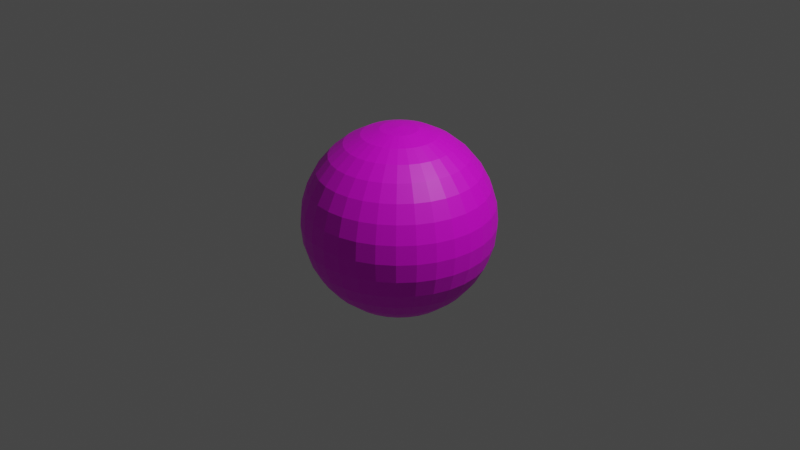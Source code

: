 # Source: Globe.blend  (saved by Blender 3.6.11; exported with 4.5.12 LTS)
import bpy
from mathutils import Matrix  # noqa: F401  (used for matrix-valued properties, if any)

bpy.ops.wm.read_factory_settings(use_empty=True)
scene = bpy.context.scene
scene.name = 'Scene'

# ---- collections
col_collection = bpy.data.collections.new('Collection'); scene.collection.children.link(col_collection)

# ---- images (referenced by path relative to the original .blend; pixels are not part of the script)
import os
ASSET_DIR = os.environ.get("B2B_ASSET_DIR", "")  # directory of the original .blend (textures are referenced by path, not embedded)
HERE = os.path.dirname(os.path.abspath(__file__))  # packed textures are extracted next to this script under _unpacked/

def load_image(name, relpath, width, height, colorspace="sRGB"):
    """Load a texture the original file referenced (path relative to the .blend, or extracted next to this script)."""
    p = next((c for c in (os.path.join(HERE, relpath), os.path.join(ASSET_DIR, relpath)) if relpath and os.path.exists(c)), "")
    if p:
        img = bpy.data.images.load(p, check_existing=True)
        img.name = name
    else:  # same state as the original file: an image datablock whose file is absent (Cycles renders it pink)
        img = bpy.data.images.new(name, width, height)
        img.source = "FILE"
        img.filepath = "//" + (relpath or name)
    img.colorspace_settings.name = colorspace
    return img
img_sphere_base_color = load_image('Sphere Base Color', '', 1024, 1024, 'sRGB')
img_globeuv_png = load_image('globeuv.png', 'globeuv.png', 1024, 1024, 'sRGB')

# ---- materials (node trees are filled in below, after node groups)
mat_material_001 = bpy.data.materials.new('Material.001')
mat_material_001.use_transparent_shadow = False

# ---- material node trees
mat_material_001.use_nodes = True; mat_material_001.node_tree.nodes.clear()
_N = mat_material_001.node_tree.nodes; _L = mat_material_001.node_tree.links
n0 = _N.new('ShaderNodeBsdfPrincipled'); n0.name = 'Principled BSDF'; n0.location = (10, 300)
n0.distribution = 'GGX'
n0.subsurface_method = 'RANDOM_WALK_SKIN'
n0.inputs[3].default_value = 1.45
n0.inputs[27].default_value = (0.0, 0.0, 0.0, 1.0)
n0.inputs[28].default_value = 1.0
n1 = _N.new('ShaderNodeOutputMaterial'); n1.name = 'Material Output'; n1.location = (300, 300)
n2 = _N.new('ShaderNodeTexImage'); n2.name = 'Image Texture'; n2.location = (-280, 280)
n2.image = img_sphere_base_color
n3 = _N.new('ShaderNodeTexImage'); n3.name = 'Image Texture.001'; n3.location = (-280, 220)
n3.image = img_globeuv_png
_L.new(n0.outputs[0], n1.inputs[0])
_L.new(n2.outputs[0], n0.inputs[0])
n1.is_active_output = True

# ---- world
world_world = bpy.data.worlds.new('World'); scene.world = world_world
world_world.use_nodes = True; world_world.node_tree.nodes.clear()
_N = world_world.node_tree.nodes; _L = world_world.node_tree.links
n0 = _N.new('ShaderNodeOutputWorld'); n0.name = 'World Output'; n0.location = (300, 300)
n1 = _N.new('ShaderNodeBackground'); n1.name = 'Background'; n1.location = (10, 300)
n1.inputs[0].default_value = (0.05088, 0.05088, 0.05088, 1.0)
_L.new(n1.outputs[0], n0.inputs[0])
n0.is_active_output = True
world_world.color = (0.05088, 0.05088, 0.05088)
world_world.use_sun_shadow = False
world_world.sun_shadow_jitter_overblur = 0.0

# ---- cameras
cam_camera = bpy.data.cameras.new('Camera')
cam_camera.clip_end = 100.0
cam_camera.ortho_scale = 7.314

# ---- lights
light_light = bpy.data.lights.new('Light', 'POINT')
light_light.transmission_factor = 0.0
light_light.energy = 1000.0
light_light.shadow_soft_size = 0.1
light_light.shadow_maximum_resolution = 0.006
light_light.use_absolute_resolution = True

# ---- meshes
me_sphere = bpy.data.meshes.new('Sphere')
me_sphere.from_pydata([(0.0, 0.5556, 0.8315), (0.0, 0.8315, 0.5556), (0.0, 0.9808, 0.1951), (0.0, 1.0, 0.0), (0.0, 0.9808, -0.1951), (0.0, 0.8315, -0.5556), (0.03806, 0.1913, 0.9808), (0.07466, 0.3753, 0.9239), (0.1084, 0.5449, 0.8315), (0.1379, 0.6935, 0.7071), (0.1622, 0.8155, 0.5556), (0.1802, 0.9061, 0.3827), (0.1913, 0.9619, 0.1951), (0.1951, 0.9808, 0.0), (0.1913, 0.9619, -0.1951), (0.1802, 0.9061, -0.3827), (0.1622, 0.8155, -0.5556), (0.1379, 0.6935, -0.7071), (0.1084, 0.5449, -0.8315), (0.07466, 0.3753, -0.9239), (0.03806, 0.1913, -0.9808), (0.07466, 0.1802, 0.9808), (0.1464, 0.3536, 0.9239), (0.2126, 0.5133, 0.8315), (0.2706, 0.6533, 0.7071), (0.3182, 0.7682, 0.5556), (0.3536, 0.8536, 0.3827), (0.3753, 0.9061, 0.1951), (0.3827, 0.9239, 0.0), (0.3753, 0.9061, -0.1951), (0.3536, 0.8536, -0.3827), (0.3182, 0.7682, -0.5556), (0.2706, 0.6533, -0.7071), (0.2126, 0.5133, -0.8315), (0.1464, 0.3536, -0.9239), (0.07466, 0.1802, -0.9808), (0.1084, 0.1622, 0.9808), (0.2126, 0.3182, 0.9239), (0.3087, 0.4619, 0.8315), (0.3928, 0.5879, 0.7071), (0.4619, 0.6913, 0.5556), (0.5133, 0.7682, 0.3827), (0.5449, 0.8155, 0.1951), (0.5556, 0.8315, 0.0), (0.5449, 0.8155, -0.1951), (0.5133, 0.7682, -0.3827), (0.4619, 0.6913, -0.5556), (0.3928, 0.5879, -0.7071), (0.3087, 0.4619, -0.8315), (0.2126, 0.3182, -0.9239), (0.1084, 0.1622, -0.9808), (0.1379, 0.1379, 0.9808), (0.2706, 0.2706, 0.9239), (0.3928, 0.3928, 0.8315), (0.5, 0.5, 0.7071), (0.5879, 0.5879, 0.5556), (0.6533, 0.6533, 0.3827), (0.6935, 0.6935, 0.1951), (0.7071, 0.7071, 0.0), (0.6935, 0.6935, -0.1951), (0.6533, 0.6533, -0.3827), (0.5879, 0.5879, -0.5556), (0.5, 0.5, -0.7071), (0.3928, 0.3928, -0.8315), (0.2706, 0.2706, -0.9239), (0.1379, 0.1379, -0.9808), (0.1622, 0.1084, 0.9808), (0.3182, 0.2126, 0.9239), (0.4619, 0.3087, 0.8315), (0.5879, 0.3928, 0.7071), (0.6913, 0.4619, 0.5556), (0.7682, 0.5133, 0.3827), (0.8155, 0.5449, 0.1951), (0.8315, 0.5556, 0.0), (0.8155, 0.5449, -0.1951), (0.7682, 0.5133, -0.3827), (0.6913, 0.4619, -0.5556), (0.5879, 0.3928, -0.7071), (0.4619, 0.3087, -0.8315), (0.3182, 0.2126, -0.9239), (0.1622, 0.1084, -0.9808), (0.0, 0.0, 1.0), (0.1802, 0.07466, 0.9808), (0.3536, 0.1464, 0.9239), (0.5133, 0.2126, 0.8315), (0.6533, 0.2706, 0.7071), (0.7682, 0.3182, 0.5556), (0.8536, 0.3536, 0.3827), (0.9061, 0.3753, 0.1951), (0.9239, 0.3827, 0.0), (0.9061, 0.3753, -0.1951), (0.8536, 0.3536, -0.3827), (0.7682, 0.3182, -0.5556), (0.6533, 0.2706, -0.7071), (0.5133, 0.2126, -0.8315), (0.3536, 0.1464, -0.9239), (0.1802, 0.07466, -0.9808), (0.1913, 0.03806, 0.9808), (0.3753, 0.07466, 0.9239), (0.5449, 0.1084, 0.8315), (0.6935, 0.1379, 0.7071), (0.8155, 0.1622, 0.5556), (0.9061, 0.1802, 0.3827), (0.9619, 0.1913, 0.1951), (0.9808, 0.1951, 0.0), (0.9619, 0.1913, -0.1951), (0.9061, 0.1802, -0.3827), (0.8155, 0.1622, -0.5556), (0.6935, 0.1379, -0.7071), (0.5449, 0.1084, -0.8315), (0.3753, 0.07466, -0.9239), (0.1913, 0.03806, -0.9808), (0.1951, -1.118e-08, 0.9808), (0.3827, -2.235e-08, 0.9239), (0.5556, -5.215e-08, 0.8315), (0.7071, 1.49e-08, 0.7071), (0.8315, -8.941e-08, 0.5556), (0.9239, 4.47e-08, 0.3827), (0.9808, -8.941e-08, 0.1951), (1.0, -1.639e-07, 0.0), (0.9808, -8.941e-08, -0.1951), (0.9239, 4.47e-08, -0.3827), (0.8315, -8.941e-08, -0.5556), (0.7071, 1.49e-08, -0.7071), (0.5556, -5.215e-08, -0.8315), (0.3827, -2.235e-08, -0.9239), (0.1951, -1.118e-08, -0.9808), (0.1913, -0.03806, 0.9808), (0.3753, -0.07466, 0.9239), (0.5449, -0.1084, 0.8315), (0.6935, -0.1379, 0.7071), (0.8155, -0.1622, 0.5556), (0.9061, -0.1802, 0.3827), (0.9619, -0.1913, 0.1951), (0.9808, -0.1951, 0.0), (0.9619, -0.1913, -0.1951), (0.9061, -0.1802, -0.3827), (0.8155, -0.1622, -0.5556), (0.6935, -0.1379, -0.7071), (0.5449, -0.1084, -0.8315), (0.3753, -0.07466, -0.9239), (0.1913, -0.03806, -0.9808), (0.1802, -0.07466, 0.9808), (0.3536, -0.1464, 0.9239), (0.5133, -0.2126, 0.8315), (0.6533, -0.2706, 0.7071), (0.7682, -0.3182, 0.5556), (0.8536, -0.3536, 0.3827), (0.9061, -0.3753, 0.1951), (0.9239, -0.3827, 0.0), (0.9061, -0.3753, -0.1951), (0.8536, -0.3536, -0.3827), (0.7682, -0.3182, -0.5556), (0.6533, -0.2706, -0.7071), (0.5133, -0.2126, -0.8315), (0.3536, -0.1464, -0.9239), (0.1802, -0.07466, -0.9808), (0.1622, -0.1084, 0.9808), (0.3182, -0.2126, 0.9239), (0.4619, -0.3087, 0.8315), (0.5879, -0.3928, 0.7071), (0.6913, -0.4619, 0.5556), (0.7682, -0.5133, 0.3827), (0.8155, -0.5449, 0.1951), (0.8315, -0.5556, 0.0), (0.8155, -0.5449, -0.1951), (0.7682, -0.5133, -0.3827), (0.6913, -0.4619, -0.5556), (0.5879, -0.3928, -0.7071), (0.4619, -0.3087, -0.8315), (0.3182, -0.2126, -0.9239), (0.1622, -0.1084, -0.9808), (0.1379, -0.1379, 0.9808), (0.2706, -0.2706, 0.9239), (0.3928, -0.3928, 0.8315), (0.5, -0.5, 0.7071), (0.5879, -0.5879, 0.5556), (0.6533, -0.6533, 0.3827), (0.6935, -0.6935, 0.1951), (0.7071, -0.7071, 0.0), (0.6935, -0.6935, -0.1951), (0.6533, -0.6533, -0.3827), (0.5879, -0.5879, -0.5556), (0.5, -0.5, -0.7071), (0.3928, -0.3928, -0.8315), (0.2706, -0.2706, -0.9239), (0.1379, -0.1379, -0.9808), (0.1084, -0.1622, 0.9808), (0.2126, -0.3182, 0.9239), (0.3087, -0.4619, 0.8315), (0.3928, -0.5879, 0.7071), (0.4619, -0.6913, 0.5556), (0.5133, -0.7682, 0.3827), (0.5449, -0.8155, 0.1951), (0.5556, -0.8315, 0.0), (0.5449, -0.8155, -0.1951), (0.5133, -0.7682, -0.3827), (0.4619, -0.6913, -0.5556), (0.3928, -0.5879, -0.7071), (0.3087, -0.4619, -0.8315), (0.2126, -0.3182, -0.9239), (0.1084, -0.1622, -0.9808), (0.07466, -0.1802, 0.9808), (0.1464, -0.3536, 0.9239), (0.2126, -0.5133, 0.8315), (0.2706, -0.6533, 0.7071), (0.3182, -0.7682, 0.5556), (0.3536, -0.8536, 0.3827), (0.3753, -0.9061, 0.1951), (0.3827, -0.9239, 0.0), (0.3753, -0.9061, -0.1951), (0.3536, -0.8536, -0.3827), (0.3182, -0.7682, -0.5556), (0.2706, -0.6533, -0.7071), (0.2126, -0.5133, -0.8315), (0.1464, -0.3536, -0.9239), (0.07466, -0.1802, -0.9808), (0.03806, -0.1913, 0.9808), (0.07466, -0.3753, 0.9239), (0.1084, -0.5449, 0.8315), (0.1379, -0.6935, 0.7071), (0.1622, -0.8155, 0.5556), (0.1802, -0.9061, 0.3827), (0.1913, -0.9619, 0.1951), (0.1951, -0.9808, 0.0), (0.1913, -0.9619, -0.1951), (0.1802, -0.9061, -0.3827), (0.1622, -0.8155, -0.5556), (0.1379, -0.6935, -0.7071), (0.1084, -0.5449, -0.8315), (0.07466, -0.3753, -0.9239), (0.03806, -0.1913, -0.9808), (-7.451e-09, -0.1951, 0.9808), (-5.215e-08, -0.3827, 0.9239), (-9.686e-08, -0.5556, 0.8315), (-1.49e-08, -0.7071, 0.7071), (-1.043e-07, -0.8315, 0.5556), (2.98e-08, -0.9239, 0.3827), (-1.341e-07, -0.9808, 0.1951), (-3.278e-07, -1.0, 0.0), (-1.341e-07, -0.9808, -0.1951), (2.98e-08, -0.9239, -0.3827), (-1.043e-07, -0.8315, -0.5556), (-1.49e-08, -0.7071, -0.7071), (-9.686e-08, -0.5556, -0.8315), (-5.215e-08, -0.3827, -0.9239), (-7.451e-09, -0.1951, -0.9808), (-0.03806, -0.1913, 0.9808), (-0.07466, -0.3753, 0.9239), (-0.1084, -0.5449, 0.8315), (-0.1379, -0.6935, 0.7071), (-0.1622, -0.8155, 0.5556), (-0.1802, -0.9061, 0.3827), (-0.1913, -0.9619, 0.1951), (-0.1951, -0.9808, 0.0), (-0.1913, -0.9619, -0.1951), (-0.1802, -0.9061, -0.3827), (-0.1622, -0.8155, -0.5556), (-0.1379, -0.6935, -0.7071), (-0.1084, -0.5449, -0.8315), (-0.07466, -0.3753, -0.9239), (-0.03806, -0.1913, -0.9808), (-0.07466, -0.1802, 0.9808), (-0.1464, -0.3536, 0.9239), (-0.2126, -0.5133, 0.8315), (-0.2706, -0.6533, 0.7071), (-0.3182, -0.7682, 0.5556), (-0.3536, -0.8536, 0.3827), (-0.3753, -0.9061, 0.1951), (-0.3827, -0.9239, 0.0), (-0.3753, -0.9061, -0.1951), (-0.3536, -0.8536, -0.3827), (-0.3182, -0.7682, -0.5556), (-0.2706, -0.6533, -0.7071), (-0.2126, -0.5133, -0.8315), (-0.1464, -0.3536, -0.9239), (-0.07466, -0.1802, -0.9808), (-0.1084, -0.1622, 0.9808), (-0.2126, -0.3182, 0.9239), (-0.3087, -0.4619, 0.8315), (-0.3928, -0.5879, 0.7071), (-0.4619, -0.6913, 0.5556), (-0.5133, -0.7682, 0.3827), (-0.5449, -0.8155, 0.1951), (-0.5556, -0.8315, 0.0), (-0.5449, -0.8155, -0.1951), (-0.5133, -0.7682, -0.3827), (-0.4619, -0.6913, -0.5556), (-0.3928, -0.5879, -0.7071), (-0.3087, -0.4619, -0.8315), (-0.2126, -0.3182, -0.9239), (-0.1084, -0.1622, -0.9808), (-0.1379, -0.1379, 0.9808), (-0.2706, -0.2706, 0.9239), (-0.3928, -0.3928, 0.8315), (-0.5, -0.5, 0.7071), (-0.5879, -0.5879, 0.5556), (-0.6533, -0.6533, 0.3827), (-0.6935, -0.6935, 0.1951), (-0.7071, -0.7071, 0.0), (-0.6935, -0.6935, -0.1951), (-0.6533, -0.6533, -0.3827), (-0.5879, -0.5879, -0.5556), (-0.5, -0.5, -0.7071), (-0.3928, -0.3928, -0.8315), (-0.2706, -0.2706, -0.9239), (-0.1379, -0.1379, -0.9808), (0.0, 0.0, -1.0), (-0.1622, -0.1084, 0.9808), (-0.3182, -0.2126, 0.9239), (-0.4619, -0.3087, 0.8315), (-0.5879, -0.3928, 0.7071), (-0.6913, -0.4619, 0.5556), (-0.7682, -0.5133, 0.3827), (-0.8155, -0.5449, 0.1951), (-0.8315, -0.5556, 0.0), (-0.8155, -0.5449, -0.1951), (-0.7682, -0.5133, -0.3827), (-0.6913, -0.4619, -0.5556), (-0.5879, -0.3928, -0.7071), (-0.4619, -0.3087, -0.8315), (-0.3182, -0.2126, -0.9239), (-0.1622, -0.1084, -0.9808), (-0.1802, -0.07466, 0.9808), (-0.3536, -0.1464, 0.9239), (-0.5133, -0.2126, 0.8315), (-0.6533, -0.2706, 0.7071), (-0.7682, -0.3182, 0.5556), (-0.8536, -0.3536, 0.3827), (-0.9061, -0.3753, 0.1951), (-0.9239, -0.3827, 0.0), (-0.9061, -0.3753, -0.1951), (-0.8536, -0.3536, -0.3827), (-0.7682, -0.3182, -0.5556), (-0.6533, -0.2706, -0.7071), (-0.5133, -0.2126, -0.8315), (-0.3536, -0.1464, -0.9239), (-0.1802, -0.07466, -0.9808), (-0.1913, -0.03806, 0.9808), (-0.3753, -0.07466, 0.9239), (-0.5449, -0.1084, 0.8315), (-0.6935, -0.1379, 0.7071), (-0.8155, -0.1622, 0.5556), (-0.9061, -0.1802, 0.3827), (-0.9619, -0.1913, 0.1951), (-0.9808, -0.1951, 0.0), (-0.9619, -0.1913, -0.1951), (-0.9061, -0.1802, -0.3827), (-0.8155, -0.1622, -0.5556), (-0.6935, -0.1379, -0.7071), (-0.5449, -0.1084, -0.8315), (-0.3753, -0.07466, -0.9239), (-0.1913, -0.03806, -0.9808), (-0.1951, 1.863e-08, 0.9808), (-0.3827, 5.215e-08, 0.9239), (-0.5556, 1.49e-07, 0.8315), (-0.7071, 2.98e-08, 0.7071), (-0.8315, 1.639e-07, 0.5556), (-0.9239, 1.49e-08, 0.3827), (-0.9808, 2.682e-07, 0.1951), (-1.0, 4.47e-07, 0.0), (-0.9808, 2.682e-07, -0.1951), (-0.9239, 1.49e-08, -0.3827), (-0.8315, 1.639e-07, -0.5556), (-0.7071, 2.98e-08, -0.7071), (-0.5556, 1.49e-07, -0.8315), (-0.3827, 5.215e-08, -0.9239), (-0.1951, 1.863e-08, -0.9808), (-0.1913, 0.03806, 0.9808), (-0.3753, 0.07466, 0.9239), (-0.5449, 0.1084, 0.8315), (-0.6935, 0.1379, 0.7071), (-0.8155, 0.1622, 0.5556), (-0.9061, 0.1802, 0.3827), (-0.9619, 0.1913, 0.1951), (-0.9808, 0.1951, 0.0), (-0.9619, 0.1913, -0.1951), (-0.9061, 0.1802, -0.3827), (-0.8155, 0.1622, -0.5556), (-0.6935, 0.1379, -0.7071), (-0.5449, 0.1084, -0.8315), (-0.3753, 0.07466, -0.9239), (-0.1913, 0.03806, -0.9808), (-0.1802, 0.07466, 0.9808), (-0.3536, 0.1464, 0.9239), (-0.5133, 0.2126, 0.8315), (-0.6533, 0.2706, 0.7071), (-0.7682, 0.3182, 0.5556), (-0.8536, 0.3536, 0.3827), (-0.9061, 0.3753, 0.1951), (-0.9239, 0.3827, 0.0), (-0.9061, 0.3753, -0.1951), (-0.8536, 0.3536, -0.3827), (-0.7682, 0.3182, -0.5556), (-0.6533, 0.2706, -0.7071), (-0.5133, 0.2126, -0.8315), (-0.3536, 0.1464, -0.9239), (-0.1802, 0.07466, -0.9808), (-0.1622, 0.1084, 0.9808), (-0.3182, 0.2126, 0.9239), (-0.4619, 0.3087, 0.8315), (-0.5879, 0.3928, 0.7071), (-0.6913, 0.4619, 0.5556), (-0.7682, 0.5133, 0.3827), (-0.8155, 0.5449, 0.1951), (-0.8315, 0.5556, 0.0), (-0.8155, 0.5449, -0.1951), (-0.7682, 0.5133, -0.3827), (-0.6913, 0.4619, -0.5556), (-0.5879, 0.3928, -0.7071), (-0.4619, 0.3087, -0.8315), (-0.3182, 0.2126, -0.9239), (-0.1622, 0.1084, -0.9808), (-0.1379, 0.1379, 0.9808), (-0.2706, 0.2706, 0.9239), (-0.3928, 0.3928, 0.8315), (-0.5, 0.5, 0.7071), (-0.5879, 0.5879, 0.5556), (-0.6533, 0.6533, 0.3827), (-0.6935, 0.6935, 0.1951), (-0.7071, 0.7071, 0.0), (-0.6935, 0.6935, -0.1951), (-0.6533, 0.6533, -0.3827), (-0.5879, 0.5879, -0.5556), (-0.5, 0.5, -0.7071), (-0.3928, 0.3928, -0.8315), (-0.2706, 0.2706, -0.9239), (-0.1379, 0.1379, -0.9808), (-0.1084, 0.1622, 0.9808), (-0.2126, 0.3182, 0.9239), (-0.3087, 0.4619, 0.8315), (-0.3928, 0.5879, 0.7071), (-0.4619, 0.6913, 0.5556), (-0.5133, 0.7682, 0.3827), (-0.5449, 0.8155, 0.1951), (-0.5556, 0.8315, 0.0), (-0.5449, 0.8155, -0.1951), (-0.5133, 0.7682, -0.3827), (-0.4619, 0.6913, -0.5556), (-0.3928, 0.5879, -0.7071), (-0.3087, 0.4619, -0.8315), (-0.2126, 0.3182, -0.9239), (-0.1084, 0.1622, -0.9808), (-0.07466, 0.1802, 0.9808), (-0.1464, 0.3536, 0.9239), (-0.2126, 0.5133, 0.8315), (-0.2706, 0.6533, 0.7071), (-0.3182, 0.7682, 0.5556), (-0.3536, 0.8536, 0.3827), (-0.3753, 0.9061, 0.1951), (-0.3827, 0.9239, 0.0), (-0.3753, 0.9061, -0.1951), (-0.3536, 0.8536, -0.3827), (-0.3182, 0.7682, -0.5556), (-0.2706, 0.6533, -0.7071), (-0.2126, 0.5133, -0.8315), (-0.1464, 0.3536, -0.9239), (-0.07466, 0.1802, -0.9808), (-0.03806, 0.1913, 0.9808), (-0.07466, 0.3753, 0.9239), (-0.1084, 0.5449, 0.8315), (-0.1379, 0.6935, 0.7071), (-0.1622, 0.8155, 0.5556), (-0.1802, 0.9061, 0.3827), (-0.1913, 0.9619, 0.1951), (-0.1951, 0.9808, 0.0), (-0.1913, 0.9619, -0.1951), (-0.1802, 0.9061, -0.3827), (-0.1622, 0.8155, -0.5556), (-0.1379, 0.6935, -0.7071), (-0.1084, 0.5449, -0.8315), (-0.07466, 0.3753, -0.9239), (-0.03806, 0.1913, -0.9808), (1.49e-08, 0.1951, 0.9808), (6.706e-08, 0.3827, 0.9239), (8.941e-08, 0.7071, 0.7071), (5.96e-08, 0.9239, 0.3827), (5.96e-08, 0.9239, -0.3827), (8.941e-08, 0.7071, -0.7071), (2.161e-07, 0.5556, -0.8315), (6.706e-08, 0.3827, -0.9239), (1.49e-08, 0.1951, -0.9808)], [], [(478, 5, 16, 17), (1, 475, 9, 10), (479, 478, 17, 18), (476, 1, 10, 11), (480, 479, 18, 19), (2, 476, 11, 12), (481, 480, 19, 20), (3, 2, 12, 13), (473, 81, 6), (307, 481, 20), (4, 3, 13, 14), (474, 473, 6, 7), (477, 4, 14, 15), (0, 474, 7, 8), (5, 477, 15, 16), (475, 0, 8, 9), (8, 7, 22, 23), (16, 15, 30, 31), (9, 8, 23, 24), (17, 16, 31, 32), (10, 9, 24, 25), (18, 17, 32, 33), (11, 10, 25, 26), (19, 18, 33, 34), (12, 11, 26, 27), (20, 19, 34, 35), (13, 12, 27, 28), (6, 81, 21), (307, 20, 35), (14, 13, 28, 29), (7, 6, 21, 22), (15, 14, 29, 30), (27, 26, 41, 42), (35, 34, 49, 50), (28, 27, 42, 43), (21, 81, 36), (307, 35, 50), (29, 28, 43, 44), (22, 21, 36, 37), (30, 29, 44, 45), (23, 22, 37, 38), (31, 30, 45, 46), (24, 23, 38, 39), (32, 31, 46, 47), (25, 24, 39, 40), (33, 32, 47, 48), (26, 25, 40, 41), (34, 33, 48, 49), (46, 45, 60, 61), (39, 38, 53, 54), (47, 46, 61, 62), (40, 39, 54, 55), (48, 47, 62, 63), (41, 40, 55, 56), (49, 48, 63, 64), (42, 41, 56, 57), (50, 49, 64, 65), (43, 42, 57, 58), (36, 81, 51), (307, 50, 65), (44, 43, 58, 59), (37, 36, 51, 52), (45, 44, 59, 60), (38, 37, 52, 53), (65, 64, 79, 80), (58, 57, 72, 73), (51, 81, 66), (307, 65, 80), (59, 58, 73, 74), (52, 51, 66, 67), (60, 59, 74, 75), (53, 52, 67, 68), (61, 60, 75, 76), (54, 53, 68, 69), (62, 61, 76, 77), (55, 54, 69, 70), (63, 62, 77, 78), (56, 55, 70, 71), (64, 63, 78, 79), (57, 56, 71, 72), (77, 76, 92, 93), (70, 69, 85, 86), (78, 77, 93, 94), (71, 70, 86, 87), (79, 78, 94, 95), (72, 71, 87, 88), (80, 79, 95, 96), (73, 72, 88, 89), (66, 81, 82), (307, 80, 96), (74, 73, 89, 90), (67, 66, 82, 83), (75, 74, 90, 91), (68, 67, 83, 84), (76, 75, 91, 92), (69, 68, 84, 85), (82, 81, 97), (307, 96, 111), (90, 89, 104, 105), (83, 82, 97, 98), (91, 90, 105, 106), (84, 83, 98, 99), (92, 91, 106, 107), (85, 84, 99, 100), (93, 92, 107, 108), (86, 85, 100, 101), (94, 93, 108, 109), (87, 86, 101, 102), (95, 94, 109, 110), (88, 87, 102, 103), (96, 95, 110, 111), (89, 88, 103, 104), (101, 100, 115, 116), (109, 108, 123, 124), (102, 101, 116, 117), (110, 109, 124, 125), (103, 102, 117, 118), (111, 110, 125, 126), (104, 103, 118, 119), (97, 81, 112), (307, 111, 126), (105, 104, 119, 120), (98, 97, 112, 113), (106, 105, 120, 121), (99, 98, 113, 114), (107, 106, 121, 122), (100, 99, 114, 115), (108, 107, 122, 123), (120, 119, 134, 135), (113, 112, 127, 128), (121, 120, 135, 136), (114, 113, 128, 129), (122, 121, 136, 137), (115, 114, 129, 130), (123, 122, 137, 138), (116, 115, 130, 131), (124, 123, 138, 139), (117, 116, 131, 132), (125, 124, 139, 140), (118, 117, 132, 133), (126, 125, 140, 141), (119, 118, 133, 134), (112, 81, 127), (307, 126, 141), (139, 138, 153, 154), (132, 131, 146, 147), (140, 139, 154, 155), (133, 132, 147, 148), (141, 140, 155, 156), (134, 133, 148, 149), (127, 81, 142), (307, 141, 156), (135, 134, 149, 150), (128, 127, 142, 143), (136, 135, 150, 151), (129, 128, 143, 144), (137, 136, 151, 152), (130, 129, 144, 145), (138, 137, 152, 153), (131, 130, 145, 146), (143, 142, 157, 158), (151, 150, 165, 166), (144, 143, 158, 159), (152, 151, 166, 167), (145, 144, 159, 160), (153, 152, 167, 168), (146, 145, 160, 161), (154, 153, 168, 169), (147, 146, 161, 162), (155, 154, 169, 170), (148, 147, 162, 163), (156, 155, 170, 171), (149, 148, 163, 164), (142, 81, 157), (307, 156, 171), (150, 149, 164, 165), (162, 161, 176, 177), (170, 169, 184, 185), (163, 162, 177, 178), (171, 170, 185, 186), (164, 163, 178, 179), (157, 81, 172), (307, 171, 186), (165, 164, 179, 180), (158, 157, 172, 173), (166, 165, 180, 181), (159, 158, 173, 174), (167, 166, 181, 182), (160, 159, 174, 175), (168, 167, 182, 183), (161, 160, 175, 176), (169, 168, 183, 184), (181, 180, 195, 196), (174, 173, 188, 189), (182, 181, 196, 197), (175, 174, 189, 190), (183, 182, 197, 198), (176, 175, 190, 191), (184, 183, 198, 199), (177, 176, 191, 192), (185, 184, 199, 200), (178, 177, 192, 193), (186, 185, 200, 201), (179, 178, 193, 194), (172, 81, 187), (307, 186, 201), (180, 179, 194, 195), (173, 172, 187, 188), (200, 199, 214, 215), (193, 192, 207, 208), (201, 200, 215, 216), (194, 193, 208, 209), (187, 81, 202), (307, 201, 216), (195, 194, 209, 210), (188, 187, 202, 203), (196, 195, 210, 211), (189, 188, 203, 204), (197, 196, 211, 212), (190, 189, 204, 205), (198, 197, 212, 213), (191, 190, 205, 206), (199, 198, 213, 214), (192, 191, 206, 207), (212, 211, 226, 227), (205, 204, 219, 220), (213, 212, 227, 228), (206, 205, 220, 221), (214, 213, 228, 229), (207, 206, 221, 222), (215, 214, 229, 230), (208, 207, 222, 223), (216, 215, 230, 231), (209, 208, 223, 224), (202, 81, 217), (307, 216, 231), (210, 209, 224, 225), (203, 202, 217, 218), (211, 210, 225, 226), (204, 203, 218, 219), (231, 230, 245, 246), (224, 223, 238, 239), (217, 81, 232), (307, 231, 246), (225, 224, 239, 240), (218, 217, 232, 233), (226, 225, 240, 241), (219, 218, 233, 234), (227, 226, 241, 242), (220, 219, 234, 235), (228, 227, 242, 243), (221, 220, 235, 236), (229, 228, 243, 244), (222, 221, 236, 237), (230, 229, 244, 245), (223, 222, 237, 238), (235, 234, 249, 250), (243, 242, 257, 258), (236, 235, 250, 251), (244, 243, 258, 259), (237, 236, 251, 252), (245, 244, 259, 260), (238, 237, 252, 253), (246, 245, 260, 261), (239, 238, 253, 254), (232, 81, 247), (307, 246, 261), (240, 239, 254, 255), (233, 232, 247, 248), (241, 240, 255, 256), (234, 233, 248, 249), (242, 241, 256, 257), (254, 253, 268, 269), (247, 81, 262), (307, 261, 276), (255, 254, 269, 270), (248, 247, 262, 263), (256, 255, 270, 271), (249, 248, 263, 264), (257, 256, 271, 272), (250, 249, 264, 265), (258, 257, 272, 273), (251, 250, 265, 266), (259, 258, 273, 274), (252, 251, 266, 267), (260, 259, 274, 275), (253, 252, 267, 268), (261, 260, 275, 276), (273, 272, 287, 288), (266, 265, 280, 281), (274, 273, 288, 289), (267, 266, 281, 282), (275, 274, 289, 290), (268, 267, 282, 283), (276, 275, 290, 291), (269, 268, 283, 284), (262, 81, 277), (307, 276, 291), (270, 269, 284, 285), (263, 262, 277, 278), (271, 270, 285, 286), (264, 263, 278, 279), (272, 271, 286, 287), (265, 264, 279, 280), (277, 81, 292), (307, 291, 306), (285, 284, 299, 300), (278, 277, 292, 293), (286, 285, 300, 301), (279, 278, 293, 294), (287, 286, 301, 302), (280, 279, 294, 295), (288, 287, 302, 303), (281, 280, 295, 296), (289, 288, 303, 304), (282, 281, 296, 297), (290, 289, 304, 305), (283, 282, 297, 298), (291, 290, 305, 306), (284, 283, 298, 299), (296, 295, 311, 312), (304, 303, 319, 320), (297, 296, 312, 313), (305, 304, 320, 321), (298, 297, 313, 314), (306, 305, 321, 322), (299, 298, 314, 315), (292, 81, 308), (307, 306, 322), (300, 299, 315, 316), (293, 292, 308, 309), (301, 300, 316, 317), (294, 293, 309, 310), (302, 301, 317, 318), (295, 294, 310, 311), (303, 302, 318, 319), (316, 315, 330, 331), (309, 308, 323, 324), (317, 316, 331, 332), (310, 309, 324, 325), (318, 317, 332, 333), (311, 310, 325, 326), (319, 318, 333, 334), (312, 311, 326, 327), (320, 319, 334, 335), (313, 312, 327, 328), (321, 320, 335, 336), (314, 313, 328, 329), (322, 321, 336, 337), (315, 314, 329, 330), (308, 81, 323), (307, 322, 337), (335, 334, 349, 350), (328, 327, 342, 343), (336, 335, 350, 351), (329, 328, 343, 344), (337, 336, 351, 352), (330, 329, 344, 345), (323, 81, 338), (307, 337, 352), (331, 330, 345, 346), (324, 323, 338, 339), (332, 331, 346, 347), (325, 324, 339, 340), (333, 332, 347, 348), (326, 325, 340, 341), (334, 333, 348, 349), (327, 326, 341, 342), (347, 346, 361, 362), (340, 339, 354, 355), (348, 347, 362, 363), (341, 340, 355, 356), (349, 348, 363, 364), (342, 341, 356, 357), (350, 349, 364, 365), (343, 342, 357, 358), (351, 350, 365, 366), (344, 343, 358, 359), (352, 351, 366, 367), (345, 344, 359, 360), (338, 81, 353), (307, 352, 367), (346, 345, 360, 361), (339, 338, 353, 354), (366, 365, 380, 381), (359, 358, 373, 374), (367, 366, 381, 382), (360, 359, 374, 375), (353, 81, 368), (307, 367, 382), (361, 360, 375, 376), (354, 353, 368, 369), (362, 361, 376, 377), (355, 354, 369, 370), (363, 362, 377, 378), (356, 355, 370, 371), (364, 363, 378, 379), (357, 356, 371, 372), (365, 364, 379, 380), (358, 357, 372, 373), (370, 369, 384, 385), (378, 377, 392, 393), (371, 370, 385, 386), (379, 378, 393, 394), (372, 371, 386, 387), (380, 379, 394, 395), (373, 372, 387, 388), (381, 380, 395, 396), (374, 373, 388, 389), (382, 381, 396, 397), (375, 374, 389, 390), (368, 81, 383), (307, 382, 397), (376, 375, 390, 391), (369, 368, 383, 384), (377, 376, 391, 392), (389, 388, 403, 404), (397, 396, 411, 412), (390, 389, 404, 405), (383, 81, 398), (307, 397, 412), (391, 390, 405, 406), (384, 383, 398, 399), (392, 391, 406, 407), (385, 384, 399, 400), (393, 392, 407, 408), (386, 385, 400, 401), (394, 393, 408, 409), (387, 386, 401, 402), (395, 394, 409, 410), (388, 387, 402, 403), (396, 395, 410, 411), (408, 407, 422, 423), (401, 400, 415, 416), (409, 408, 423, 424), (402, 401, 416, 417), (410, 409, 424, 425), (403, 402, 417, 418), (411, 410, 425, 426), (404, 403, 418, 419), (412, 411, 426, 427), (405, 404, 419, 420), (398, 81, 413), (307, 412, 427), (406, 405, 420, 421), (399, 398, 413, 414), (407, 406, 421, 422), (400, 399, 414, 415), (427, 426, 441, 442), (420, 419, 434, 435), (413, 81, 428), (307, 427, 442), (421, 420, 435, 436), (414, 413, 428, 429), (422, 421, 436, 437), (415, 414, 429, 430), (423, 422, 437, 438), (416, 415, 430, 431), (424, 423, 438, 439), (417, 416, 431, 432), (425, 424, 439, 440), (418, 417, 432, 433), (426, 425, 440, 441), (419, 418, 433, 434), (431, 430, 445, 446), (439, 438, 453, 454), (432, 431, 446, 447), (440, 439, 454, 455), (433, 432, 447, 448), (441, 440, 455, 456), (434, 433, 448, 449), (442, 441, 456, 457), (435, 434, 449, 450), (428, 81, 443), (307, 442, 457), (436, 435, 450, 451), (429, 428, 443, 444), (437, 436, 451, 452), (430, 429, 444, 445), (438, 437, 452, 453), (450, 449, 464, 465), (443, 81, 458), (307, 457, 472), (451, 450, 465, 466), (444, 443, 458, 459), (452, 451, 466, 467), (445, 444, 459, 460), (453, 452, 467, 468), (446, 445, 460, 461), (454, 453, 468, 469), (447, 446, 461, 462), (455, 454, 469, 470), (448, 447, 462, 463), (456, 455, 470, 471), (449, 448, 463, 464), (457, 456, 471, 472), (469, 468, 5, 478), (462, 461, 475, 1), (470, 469, 478, 479), (463, 462, 1, 476), (471, 470, 479, 480), (464, 463, 476, 2), (472, 471, 480, 481), (465, 464, 2, 3), (458, 81, 473), (307, 472, 481), (466, 465, 3, 4), (459, 458, 473, 474), (467, 466, 4, 477), (460, 459, 474, 0), (468, 467, 477, 5), (461, 460, 0, 475)])
_uv = me_sphere.uv_layers.new(name='UVMap')
_uv.uv.foreach_set('vector', [0.4757, 0.3187, 0.4682, 0.2816, 0.5045, 0.2816, 0.5065, 0.3187, 0.4733, 0.03125, 0.4821, -7.486e-09, 0.5129, -1.024e-08, 0.5095, 0.03125, 0.485, 0.3503, 0.4757, 0.3187, 0.5065, 0.3187, 0.5092, 0.3503, 0.4665, 0.06805, 0.4733, 0.03125, 0.5095, 0.03125, 0.5067, 0.06805, 0.08967, 0.595, 0.05513, 0.6069, 0.04569, 0.585, 0.08317, 0.5799, 0.4619, 0.109, 0.4665, 0.06805, 0.5067, 0.06805, 0.5046, 0.109, 0.1272, 0.5793, 0.08967, 0.595, 0.08317, 0.5799, 0.1238, 0.5716, 0.4598, 0.1525, 0.4619, 0.109, 0.5046, 0.109, 0.5033, 0.1525, 0.7687, 0.5525, 0.7762, 0.509, 0.777, 0.5533, 0.1661, 0.5605, 0.1272, 0.5793, 0.1238, 0.5716, 0.4601, 0.1969, 0.4598, 0.1525, 0.5033, 0.1525, 0.5029, 0.1969, 0.764, 0.5945, 0.7687, 0.5525, 0.777, 0.5533, 0.7802, 0.5962, 0.463, 0.2405, 0.4601, 0.1969, 0.5029, 0.1969, 0.5032, 0.2405, 0.7621, 0.6335, 0.764, 0.5945, 0.7802, 0.5962, 0.7857, 0.6359, 0.4682, 0.2816, 0.463, 0.2405, 0.5032, 0.2405, 0.5045, 0.2816, 0.7632, 0.6679, 0.7621, 0.6335, 0.7857, 0.6359, 0.7932, 0.671, 0.7857, 0.6359, 0.7802, 0.5962, 0.7965, 0.5945, 0.8093, 0.6335, 0.5045, 0.2816, 0.5032, 0.2405, 0.5443, 0.2414, 0.5414, 0.2824, 0.7932, 0.671, 0.7857, 0.6359, 0.8093, 0.6335, 0.8232, 0.668, 0.5065, 0.3187, 0.5045, 0.2816, 0.5414, 0.2824, 0.5379, 0.3193, 0.5095, 0.03125, 0.5129, -1.024e-08, 0.5443, 0.0006336, 0.5464, 0.03199, 0.5092, 0.3503, 0.5065, 0.3187, 0.5379, 0.3193, 0.5339, 0.3507, 0.5067, 0.06805, 0.5095, 0.03125, 0.5464, 0.03199, 0.5477, 0.06888, 0.08317, 0.5799, 0.04569, 0.585, 0.04087, 0.5617, 0.07985, 0.5639, 0.5046, 0.109, 0.5067, 0.06805, 0.5477, 0.06888, 0.5482, 0.1099, 0.1238, 0.5716, 0.08317, 0.5799, 0.07985, 0.5639, 0.1221, 0.5635, 0.5033, 0.1525, 0.5046, 0.109, 0.5482, 0.1099, 0.5477, 0.1534, 0.777, 0.5533, 0.7762, 0.509, 0.7853, 0.5525, 0.1661, 0.5605, 0.1238, 0.5716, 0.1221, 0.5635, 0.5029, 0.1969, 0.5033, 0.1525, 0.5477, 0.1534, 0.5464, 0.1978, 0.7802, 0.5962, 0.777, 0.5533, 0.7853, 0.5525, 0.7965, 0.5945, 0.5032, 0.2405, 0.5029, 0.1969, 0.5464, 0.1978, 0.5443, 0.2414, 0.5482, 0.1099, 0.5477, 0.06888, 0.588, 0.07051, 0.5909, 0.1116, 0.1221, 0.5635, 0.07985, 0.5639, 0.07985, 0.5475, 0.1221, 0.5551, 0.5477, 0.1534, 0.5482, 0.1099, 0.5909, 0.1116, 0.5913, 0.1552, 0.7853, 0.5525, 0.7762, 0.509, 0.7933, 0.5499, 0.1661, 0.5605, 0.1221, 0.5635, 0.1221, 0.5551, 0.5464, 0.1978, 0.5477, 0.1534, 0.5913, 0.1552, 0.5891, 0.1995, 0.7965, 0.5945, 0.7853, 0.5525, 0.7933, 0.5499, 0.8121, 0.5896, 0.5443, 0.2414, 0.5464, 0.1978, 0.5891, 0.1995, 0.5845, 0.243, 0.8093, 0.6335, 0.7965, 0.5945, 0.8121, 0.5896, 0.832, 0.6264, 0.5414, 0.2824, 0.5443, 0.2414, 0.5845, 0.243, 0.5776, 0.2838, 0.8232, 0.668, 0.8093, 0.6335, 0.832, 0.6264, 0.8522, 0.6589, 0.5379, 0.3193, 0.5414, 0.2824, 0.5776, 0.2838, 0.5687, 0.3206, 0.5464, 0.03199, 0.5443, 0.0006336, 0.5751, 0.001876, 0.5826, 0.03346, 0.04087, 0.5617, 0.006704, 0.5571, 0.006704, 0.527, 0.04087, 0.538, 0.5477, 0.06888, 0.5464, 0.03199, 0.5826, 0.03346, 0.588, 0.07051, 0.07985, 0.5639, 0.04087, 0.5617, 0.04087, 0.538, 0.07985, 0.5475, 0.5776, 0.2838, 0.5845, 0.243, 0.6224, 0.2453, 0.6117, 0.286, 0.8522, 0.6589, 0.832, 0.6264, 0.853, 0.6147, 0.8789, 0.6441, 0.5687, 0.3206, 0.5776, 0.2838, 0.6117, 0.286, 0.5976, 0.3224, 0.8718, 0.6859, 0.8522, 0.6589, 0.8789, 0.6441, 0.9033, 0.6685, 0.04087, 0.538, 0.006704, 0.527, 0.01283, 0.4974, 0.04569, 0.5148, 0.588, 0.07051, 0.5826, 0.03346, 0.6167, 0.03558, 0.6258, 0.07286, 0.07985, 0.5475, 0.04087, 0.538, 0.04569, 0.5148, 0.08317, 0.5315, 0.5909, 0.1116, 0.588, 0.07051, 0.6258, 0.07286, 0.6311, 0.1141, 0.1221, 0.5551, 0.07985, 0.5475, 0.08317, 0.5315, 0.1238, 0.547, 0.5913, 0.1552, 0.5909, 0.1116, 0.6311, 0.1141, 0.6322, 0.1577, 0.7933, 0.5499, 0.7762, 0.509, 0.8007, 0.5459, 0.1661, 0.5605, 0.1221, 0.5551, 0.1238, 0.547, 0.5891, 0.1995, 0.5913, 0.1552, 0.6322, 0.1577, 0.6293, 0.202, 0.8121, 0.5896, 0.7933, 0.5499, 0.8007, 0.5459, 0.8266, 0.5816, 0.5845, 0.243, 0.5891, 0.1995, 0.6293, 0.202, 0.6224, 0.2453, 0.832, 0.6264, 0.8121, 0.5896, 0.8266, 0.5816, 0.853, 0.6147, 0.1238, 0.547, 0.08317, 0.5315, 0.08967, 0.5165, 0.1272, 0.5393, 0.6322, 0.1577, 0.6311, 0.1141, 0.6672, 0.1173, 0.6691, 0.161, 0.8007, 0.5459, 0.7762, 0.509, 0.8071, 0.5404, 0.1661, 0.5605, 0.1238, 0.547, 0.1272, 0.5393, 0.6293, 0.202, 0.6322, 0.1577, 0.6691, 0.161, 0.6655, 0.2052, 0.8266, 0.5816, 0.8007, 0.5459, 0.8071, 0.5404, 0.8393, 0.5708, 0.6224, 0.2453, 0.6293, 0.202, 0.6655, 0.2052, 0.6564, 0.2483, 0.853, 0.6147, 0.8266, 0.5816, 0.8393, 0.5708, 0.8715, 0.5991, 0.6117, 0.286, 0.6224, 0.2453, 0.6564, 0.2483, 0.6423, 0.2887, 0.8789, 0.6441, 0.853, 0.6147, 0.8715, 0.5991, 0.9024, 0.6242, 0.5976, 0.3224, 0.6117, 0.286, 0.6423, 0.2887, 0.6237, 0.3247, 0.9033, 0.6685, 0.8789, 0.6441, 0.9024, 0.6242, 0.9309, 0.6451, 0.04569, 0.5148, 0.01283, 0.4974, 0.02485, 0.4695, 0.05513, 0.4929, 0.6258, 0.07286, 0.6167, 0.03558, 0.6474, 0.03828, 0.6599, 0.07586, 0.08317, 0.5315, 0.04569, 0.5148, 0.05513, 0.4929, 0.08967, 0.5165, 0.6311, 0.1141, 0.6258, 0.07286, 0.6599, 0.07586, 0.6672, 0.1173, 0.02485, 0.4695, 0.0, 0.4472, 0.02052, 0.4177, 0.0423, 0.4444, 0.9309, 0.6451, 0.9024, 0.6242, 0.9218, 0.5999, 0.9536, 0.6166, 0.05513, 0.4929, 0.02485, 0.4695, 0.0423, 0.4444, 0.06884, 0.4732, 0.9558, 0.661, 0.9309, 0.6451, 0.9536, 0.6166, 0.9811, 0.6293, 0.08967, 0.5165, 0.05513, 0.4929, 0.06884, 0.4732, 0.09912, 0.5029, 0.6672, 0.1173, 0.6599, 0.07586, 0.6888, 0.07939, 0.698, 0.121, 0.1272, 0.5393, 0.08967, 0.5165, 0.09912, 0.5029, 0.132, 0.5324, 0.6691, 0.161, 0.6672, 0.1173, 0.698, 0.121, 0.7005, 0.1648, 0.8071, 0.5404, 0.7762, 0.509, 0.8125, 0.5337, 0.1661, 0.5605, 0.1272, 0.5393, 0.132, 0.5324, 0.6655, 0.2052, 0.6691, 0.161, 0.7005, 0.1648, 0.6962, 0.209, 0.8393, 0.5708, 0.8071, 0.5404, 0.8125, 0.5337, 0.8498, 0.5577, 0.6564, 0.2483, 0.6655, 0.2052, 0.6962, 0.209, 0.6854, 0.2519, 0.8715, 0.5991, 0.8393, 0.5708, 0.8498, 0.5577, 0.8867, 0.58, 0.6423, 0.2887, 0.6564, 0.2483, 0.6854, 0.2519, 0.6684, 0.2918, 0.9024, 0.6242, 0.8715, 0.5991, 0.8867, 0.58, 0.9218, 0.5999, 0.8125, 0.5337, 0.7762, 0.509, 0.8165, 0.526, 0.1661, 0.5605, 0.132, 0.5324, 0.1381, 0.5265, 0.9013, 0.3159, 0.8576, 0.3188, 0.8611, 0.2874, 0.9047, 0.2851, 0.8498, 0.5577, 0.8125, 0.5337, 0.8165, 0.526, 0.8576, 0.5427, 0.9428, 0.3063, 0.9013, 0.3159, 0.9047, 0.2851, 0.9461, 0.2774, 0.8867, 0.58, 0.8498, 0.5577, 0.8576, 0.5427, 0.8981, 0.5583, 0.02052, 0.4177, 0.004332, 0.3941, 0.03335, 0.3662, 0.04663, 0.3926, 0.9218, 0.5999, 0.8867, 0.58, 0.8981, 0.5583, 0.9362, 0.5722, 0.0423, 0.4444, 0.02052, 0.4177, 0.04663, 0.3926, 0.0645, 0.4231, 0.9536, 0.6166, 0.9218, 0.5999, 0.9362, 0.5722, 0.9706, 0.584, 0.06884, 0.4732, 0.0423, 0.4444, 0.0645, 0.4231, 0.08628, 0.4564, 0.9811, 0.6293, 0.9536, 0.6166, 0.9706, 0.584, 1.0, 0.5931, 0.09912, 0.5029, 0.06884, 0.4732, 0.08628, 0.4564, 0.1111, 0.4913, 0.8134, 0.315, 0.7703, 0.3046, 0.7736, 0.2756, 0.8168, 0.2842, 0.132, 0.5324, 0.09912, 0.5029, 0.1111, 0.4913, 0.1381, 0.5265, 0.8576, 0.3188, 0.8134, 0.315, 0.8168, 0.2842, 0.8611, 0.2874, 0.9706, 0.584, 0.9362, 0.5722, 0.9452, 0.5422, 0.9812, 0.5487, 0.08628, 0.4564, 0.0645, 0.4231, 0.09062, 0.4063, 0.1068, 0.4433, 0.7736, 0.2756, 0.7331, 0.2619, 0.7355, 0.2313, 0.7762, 0.2415, 0.1111, 0.4913, 0.08628, 0.4564, 0.1068, 0.4433, 0.1253, 0.4823, 0.8168, 0.2842, 0.7736, 0.2756, 0.7762, 0.2415, 0.8196, 0.248, 0.1381, 0.5265, 0.1111, 0.4913, 0.1253, 0.4823, 0.1453, 0.5219, 0.8611, 0.2874, 0.8168, 0.2842, 0.8196, 0.248, 0.8639, 0.2505, 0.8165, 0.526, 0.7762, 0.509, 0.819, 0.5178, 0.1661, 0.5605, 0.1381, 0.5265, 0.1453, 0.5219, 0.9047, 0.2851, 0.8611, 0.2874, 0.8639, 0.2505, 0.9075, 0.2489, 0.8576, 0.5427, 0.8165, 0.526, 0.819, 0.5178, 0.8625, 0.5264, 0.9461, 0.2774, 0.9047, 0.2851, 0.9075, 0.2489, 0.9487, 0.2433, 0.8981, 0.5583, 0.8576, 0.5427, 0.8625, 0.5264, 0.9051, 0.5347, 0.9835, 0.2644, 0.9461, 0.2774, 0.9487, 0.2433, 0.9859, 0.2338, 0.9362, 0.5722, 0.8981, 0.5583, 0.9051, 0.5347, 0.9452, 0.5422, 0.0645, 0.4231, 0.04663, 0.3926, 0.07734, 0.3729, 0.09062, 0.4063, 0.9075, 0.2489, 0.8639, 0.2505, 0.8661, 0.2095, 0.9096, 0.2087, 0.8625, 0.5264, 0.819, 0.5178, 0.8198, 0.5091, 0.8642, 0.5095, 0.9487, 0.2433, 0.9075, 0.2489, 0.9096, 0.2087, 0.9507, 0.2054, 0.9051, 0.5347, 0.8625, 0.5264, 0.8642, 0.5095, 0.9077, 0.5101, 0.9859, 0.2338, 0.9487, 0.2433, 0.9507, 0.2054, 0.9877, 0.1997, 0.9452, 0.5422, 0.9051, 0.5347, 0.9077, 0.5101, 0.9485, 0.511, 0.09062, 0.4063, 0.07734, 0.3729, 0.1115, 0.3594, 0.1196, 0.3948, 0.9812, 0.5487, 0.9452, 0.5422, 0.9485, 0.511, 0.985, 0.512, 0.1068, 0.4433, 0.09062, 0.4063, 0.1196, 0.3948, 0.1296, 0.4342, 0.7762, 0.2415, 0.7355, 0.2313, 0.7373, 0.1972, 0.7782, 0.2036, 0.1253, 0.4823, 0.1068, 0.4433, 0.1296, 0.4342, 0.141, 0.476, 0.8196, 0.248, 0.7762, 0.2415, 0.7782, 0.2036, 0.8217, 0.2078, 0.1453, 0.5219, 0.1253, 0.4823, 0.141, 0.476, 0.1533, 0.5187, 0.8639, 0.2505, 0.8196, 0.248, 0.8217, 0.2078, 0.8661, 0.2095, 0.819, 0.5178, 0.7762, 0.509, 0.8198, 0.5091, 0.1661, 0.5605, 0.1453, 0.5219, 0.1533, 0.5187, 0.1296, 0.4342, 0.1196, 0.3948, 0.1504, 0.3889, 0.1538, 0.4296, 0.7782, 0.2036, 0.7373, 0.1972, 0.7384, 0.1609, 0.7794, 0.1634, 0.141, 0.476, 0.1296, 0.4342, 0.1538, 0.4296, 0.1576, 0.4728, 0.8217, 0.2078, 0.7782, 0.2036, 0.7794, 0.1634, 0.823, 0.1651, 0.1533, 0.5187, 0.141, 0.476, 0.1576, 0.4728, 0.1618, 0.517, 0.8661, 0.2095, 0.8217, 0.2078, 0.823, 0.1651, 0.8674, 0.166, 0.8198, 0.5091, 0.7762, 0.509, 0.8191, 0.5005, 0.1661, 0.5605, 0.1533, 0.5187, 0.1618, 0.517, 0.9096, 0.2087, 0.8661, 0.2095, 0.8674, 0.166, 0.9109, 0.166, 0.8642, 0.5095, 0.8198, 0.5091, 0.8191, 0.5005, 0.8628, 0.4926, 0.9507, 0.2054, 0.9096, 0.2087, 0.9109, 0.166, 0.9519, 0.1651, 0.9077, 0.5101, 0.8642, 0.5095, 0.8628, 0.4926, 0.9056, 0.4856, 0.9877, 0.1997, 0.9507, 0.2054, 0.9519, 0.1651, 0.9888, 0.1635, 0.9485, 0.511, 0.9077, 0.5101, 0.9056, 0.4856, 0.9458, 0.4797, 0.1196, 0.3948, 0.1115, 0.3594, 0.1477, 0.3524, 0.1504, 0.3889, 0.7373, 0.1972, 0.7005, 0.1886, 0.7014, 0.1578, 0.7384, 0.1609, 0.8628, 0.4926, 0.8191, 0.5005, 0.8167, 0.4922, 0.8582, 0.4764, 0.9519, 0.1651, 0.9109, 0.166, 0.9114, 0.1224, 0.9523, 0.1241, 0.9056, 0.4856, 0.8628, 0.4926, 0.8582, 0.4764, 0.8989, 0.462, 0.9888, 0.1635, 0.9519, 0.1651, 0.9523, 0.1241, 0.9892, 0.1265, 0.9458, 0.4797, 0.9056, 0.4856, 0.8989, 0.462, 0.9373, 0.4497, 0.1504, 0.3889, 0.1477, 0.3524, 0.1846, 0.3524, 0.1818, 0.3889, 0.7384, 0.1609, 0.7014, 0.1578, 0.7017, 0.1264, 0.7387, 0.124, 0.1538, 0.4296, 0.1504, 0.3889, 0.1818, 0.3889, 0.1785, 0.4296, 0.7794, 0.1634, 0.7384, 0.1609, 0.7387, 0.124, 0.7798, 0.1224, 0.1576, 0.4728, 0.1538, 0.4296, 0.1785, 0.4296, 0.1746, 0.4728, 0.823, 0.1651, 0.7794, 0.1634, 0.7798, 0.1224, 0.8234, 0.1216, 0.1618, 0.517, 0.1576, 0.4728, 0.1746, 0.4728, 0.1705, 0.517, 0.8674, 0.166, 0.823, 0.1651, 0.8234, 0.1216, 0.8678, 0.1216, 0.8191, 0.5005, 0.7762, 0.509, 0.8167, 0.4922, 0.1661, 0.5605, 0.1618, 0.517, 0.1705, 0.517, 0.9109, 0.166, 0.8674, 0.166, 0.8678, 0.1216, 0.9114, 0.1224, 0.7798, 0.1224, 0.7387, 0.124, 0.7384, 0.0878, 0.7794, 0.08213, 0.1746, 0.4728, 0.1785, 0.4296, 0.2027, 0.4342, 0.1913, 0.476, 0.8234, 0.1216, 0.7798, 0.1224, 0.7794, 0.08213, 0.823, 0.07882, 0.1705, 0.517, 0.1746, 0.4728, 0.1913, 0.476, 0.179, 0.5187, 0.8678, 0.1216, 0.8234, 0.1216, 0.823, 0.07882, 0.8674, 0.078, 0.8167, 0.4922, 0.7762, 0.509, 0.8129, 0.4846, 0.1661, 0.5605, 0.1705, 0.517, 0.179, 0.5187, 0.9114, 0.1224, 0.8678, 0.1216, 0.8674, 0.078, 0.9109, 0.0797, 0.8582, 0.4764, 0.8167, 0.4922, 0.8129, 0.4846, 0.8506, 0.4614, 0.9523, 0.1241, 0.9114, 0.1224, 0.9109, 0.0797, 0.9519, 0.08385, 0.8989, 0.462, 0.8582, 0.4764, 0.8506, 0.4614, 0.8879, 0.4402, 0.9892, 0.1265, 0.9523, 0.1241, 0.9519, 0.08385, 0.9888, 0.0903, 0.9373, 0.4497, 0.8989, 0.462, 0.8879, 0.4402, 0.9233, 0.422, 0.1818, 0.3889, 0.1846, 0.3524, 0.2208, 0.3594, 0.2126, 0.3948, 0.7387, 0.124, 0.7017, 0.1264, 0.7014, 0.09561, 0.7384, 0.0878, 0.1785, 0.4296, 0.1818, 0.3889, 0.2126, 0.3948, 0.2027, 0.4342, 0.9519, 0.08385, 0.9109, 0.0797, 0.9096, 0.03944, 0.9507, 0.04593, 0.8879, 0.4402, 0.8506, 0.4614, 0.8404, 0.4482, 0.873, 0.4212, 0.9888, 0.0903, 0.9519, 0.08385, 0.9507, 0.04593, 0.9877, 0.05617, 0.9233, 0.422, 0.8879, 0.4402, 0.873, 0.4212, 0.9043, 0.3977, 0.2126, 0.3948, 0.2208, 0.3594, 0.2549, 0.3729, 0.2417, 0.4063, 0.7384, 0.0878, 0.7014, 0.09561, 0.7005, 0.06658, 0.7373, 0.05367, 0.2027, 0.4342, 0.2126, 0.3948, 0.2417, 0.4063, 0.2255, 0.4433, 0.7794, 0.08213, 0.7384, 0.0878, 0.7373, 0.05367, 0.7782, 0.0442, 0.1913, 0.476, 0.2027, 0.4342, 0.2255, 0.4433, 0.207, 0.4823, 0.823, 0.07882, 0.7794, 0.08213, 0.7782, 0.0442, 0.8217, 0.03856, 0.179, 0.5187, 0.1913, 0.476, 0.207, 0.4823, 0.187, 0.5219, 0.8674, 0.078, 0.823, 0.07882, 0.8217, 0.03856, 0.8661, 0.03695, 0.8129, 0.4846, 0.7762, 0.509, 0.8077, 0.4779, 0.1661, 0.5605, 0.179, 0.5187, 0.187, 0.5219, 0.9109, 0.0797, 0.8674, 0.078, 0.8661, 0.03695, 0.9096, 0.03944, 0.8506, 0.4614, 0.8129, 0.4846, 0.8077, 0.4779, 0.8404, 0.4482, 0.207, 0.4823, 0.2255, 0.4433, 0.246, 0.4564, 0.2211, 0.4913, 0.8217, 0.03856, 0.7782, 0.0442, 0.7762, 0.01007, 0.8196, 0.002319, 0.187, 0.5219, 0.207, 0.4823, 0.2211, 0.4913, 0.1942, 0.5265, 0.8661, 0.03695, 0.8217, 0.03856, 0.8196, 0.002319, 0.8639, 5.526e-09, 0.8077, 0.4779, 0.7762, 0.509, 0.8013, 0.4724, 0.1661, 0.5605, 0.187, 0.5219, 0.1942, 0.5265, 0.9096, 0.03944, 0.8661, 0.03695, 0.8639, 5.526e-09, 0.9075, 0.003198, 0.8404, 0.4482, 0.8077, 0.4779, 0.8013, 0.4724, 0.8278, 0.4375, 0.9507, 0.04593, 0.9096, 0.03944, 0.9075, 0.003198, 0.9487, 0.01179, 0.873, 0.4212, 0.8404, 0.4482, 0.8278, 0.4375, 0.8548, 0.4055, 0.9877, 0.05617, 0.9507, 0.04593, 0.9487, 0.01179, 0.9859, 0.02544, 0.9043, 0.3977, 0.873, 0.4212, 0.8548, 0.4055, 0.8812, 0.3778, 0.2417, 0.4063, 0.2549, 0.3729, 0.2856, 0.3926, 0.2678, 0.4231, 0.9331, 0.3788, 0.9043, 0.3977, 0.8812, 0.3778, 0.9059, 0.3553, 0.2255, 0.4433, 0.2417, 0.4063, 0.2678, 0.4231, 0.246, 0.4564, 0.7782, 0.0442, 0.7373, 0.05367, 0.7355, 0.02294, 0.7762, 0.01007, 0.3745, 0.6669, 0.3612, 0.6296, 0.3953, 0.6319, 0.4052, 0.669, 0.8812, 0.3778, 0.8548, 0.4055, 0.834, 0.3939, 0.8547, 0.363, 0.2678, 0.4231, 0.2856, 0.3926, 0.3118, 0.4177, 0.29, 0.4444, 0.3745, 0.4164, 0.3924, 0.3801, 0.4185, 0.3819, 0.4052, 0.4185, 0.246, 0.4564, 0.2678, 0.4231, 0.29, 0.4444, 0.2634, 0.4732, 0.3612, 0.4571, 0.3745, 0.4164, 0.4052, 0.4185, 0.3953, 0.4594, 0.2211, 0.4913, 0.246, 0.4564, 0.2634, 0.4732, 0.2332, 0.5029, 0.353, 0.5003, 0.3612, 0.4571, 0.3953, 0.4594, 0.3892, 0.5028, 0.1942, 0.5265, 0.2211, 0.4913, 0.2332, 0.5029, 0.2003, 0.5324, 0.3503, 0.5447, 0.353, 0.5003, 0.3892, 0.5028, 0.3872, 0.5472, 0.8013, 0.4724, 0.7762, 0.509, 0.794, 0.4683, 0.1661, 0.5605, 0.1942, 0.5265, 0.2003, 0.5324, 0.353, 0.5883, 0.3503, 0.5447, 0.3872, 0.5472, 0.3892, 0.5907, 0.8278, 0.4375, 0.8013, 0.4724, 0.794, 0.4683, 0.8135, 0.4294, 0.3612, 0.6296, 0.353, 0.5883, 0.3892, 0.5907, 0.3953, 0.6319, 0.8548, 0.4055, 0.8278, 0.4375, 0.8135, 0.4294, 0.834, 0.3939, 0.2003, 0.5324, 0.2332, 0.5029, 0.2426, 0.5165, 0.2051, 0.5393, 0.3872, 0.5472, 0.3892, 0.5028, 0.4295, 0.5045, 0.4282, 0.5489, 0.794, 0.4683, 0.7762, 0.509, 0.786, 0.4658, 0.1661, 0.5605, 0.2003, 0.5324, 0.2051, 0.5393, 0.3892, 0.5907, 0.3872, 0.5472, 0.4282, 0.5489, 0.4295, 0.5924, 0.8135, 0.4294, 0.794, 0.4683, 0.786, 0.4658, 0.7979, 0.4245, 0.3953, 0.6319, 0.3892, 0.5907, 0.4295, 0.5924, 0.4332, 0.6335, 0.834, 0.3939, 0.8135, 0.4294, 0.7979, 0.4245, 0.8113, 0.3867, 0.4052, 0.669, 0.3953, 0.6319, 0.4332, 0.6335, 0.4393, 0.6704, 0.8547, 0.363, 0.834, 0.3939, 0.8113, 0.3867, 0.8259, 0.3538, 0.29, 0.4444, 0.3118, 0.4177, 0.3323, 0.4472, 0.3074, 0.4695, 0.4052, 0.4185, 0.4185, 0.3819, 0.4475, 0.3831, 0.4393, 0.42, 0.2634, 0.4732, 0.29, 0.4444, 0.3074, 0.4695, 0.2771, 0.4929, 0.3953, 0.4594, 0.4052, 0.4185, 0.4393, 0.42, 0.4332, 0.461, 0.2332, 0.5029, 0.2634, 0.4732, 0.2771, 0.4929, 0.2426, 0.5165, 0.3892, 0.5028, 0.3953, 0.4594, 0.4332, 0.461, 0.4295, 0.5045, 0.8259, 0.3538, 0.8113, 0.3867, 0.7878, 0.3843, 0.7958, 0.3507, 0.4475, 0.7018, 0.4393, 0.6704, 0.4755, 0.6711, 0.4783, 0.7024, 0.4393, 0.42, 0.4475, 0.3831, 0.4783, 0.3837, 0.4755, 0.4207, 0.2771, 0.4929, 0.3074, 0.4695, 0.3194, 0.4974, 0.2866, 0.5148, 0.4332, 0.461, 0.4393, 0.42, 0.4755, 0.4207, 0.4735, 0.4618, 0.2426, 0.5165, 0.2771, 0.4929, 0.2866, 0.5148, 0.2491, 0.5315, 0.4295, 0.5045, 0.4332, 0.461, 0.4735, 0.4618, 0.4722, 0.5054, 0.2051, 0.5393, 0.2426, 0.5165, 0.2491, 0.5315, 0.2084, 0.547, 0.4282, 0.5489, 0.4295, 0.5045, 0.4722, 0.5054, 0.4718, 0.5498, 0.786, 0.4658, 0.7762, 0.509, 0.7777, 0.4649, 0.1661, 0.5605, 0.2051, 0.5393, 0.2084, 0.547, 0.4295, 0.5924, 0.4282, 0.5489, 0.4718, 0.5498, 0.4722, 0.5933, 0.7979, 0.4245, 0.786, 0.4658, 0.7777, 0.4649, 0.7817, 0.4228, 0.4332, 0.6335, 0.4295, 0.5924, 0.4722, 0.5933, 0.4735, 0.6343, 0.8113, 0.3867, 0.7979, 0.4245, 0.7817, 0.4228, 0.7878, 0.3843, 0.4393, 0.6704, 0.4332, 0.6335, 0.4735, 0.6343, 0.4755, 0.6711, 0.4718, 0.5498, 0.4722, 0.5054, 0.5158, 0.5054, 0.5162, 0.5498, 0.7777, 0.4649, 0.7762, 0.509, 0.7694, 0.4658, 0.1661, 0.5605, 0.2084, 0.547, 0.2101, 0.5551, 0.4722, 0.5933, 0.4718, 0.5498, 0.5162, 0.5498, 0.5158, 0.5933, 0.7817, 0.4228, 0.7777, 0.4649, 0.7694, 0.4658, 0.7654, 0.4245, 0.4735, 0.6343, 0.4722, 0.5933, 0.5158, 0.5933, 0.5145, 0.6343, 0.7878, 0.3843, 0.7817, 0.4228, 0.7654, 0.4245, 0.7641, 0.3867, 0.4755, 0.6711, 0.4735, 0.6343, 0.5145, 0.6343, 0.5124, 0.6711, 0.4783, 0.3837, 0.4816, 0.3522, 0.5063, 0.3522, 0.5097, 0.3837, 0.4783, 0.7024, 0.4755, 0.6711, 0.5124, 0.6711, 0.5097, 0.7024, 0.4755, 0.4207, 0.4783, 0.3837, 0.5097, 0.3837, 0.5124, 0.4207, 0.2866, 0.5148, 0.3194, 0.4974, 0.3256, 0.527, 0.2914, 0.538, 0.4735, 0.4618, 0.4755, 0.4207, 0.5124, 0.4207, 0.5145, 0.4618, 0.2491, 0.5315, 0.2866, 0.5148, 0.2914, 0.538, 0.2524, 0.5475, 0.4722, 0.5054, 0.4735, 0.4618, 0.5145, 0.4618, 0.5158, 0.5054, 0.2084, 0.547, 0.2491, 0.5315, 0.2524, 0.5475, 0.2101, 0.5551, 0.5097, 0.7024, 0.5124, 0.6711, 0.5487, 0.6704, 0.5405, 0.7018, 0.5124, 0.4207, 0.5097, 0.3837, 0.5405, 0.3831, 0.5487, 0.42, 0.2914, 0.538, 0.3256, 0.527, 0.3256, 0.5571, 0.2914, 0.5617, 0.5145, 0.4618, 0.5124, 0.4207, 0.5487, 0.42, 0.5547, 0.461, 0.2524, 0.5475, 0.2914, 0.538, 0.2914, 0.5617, 0.2524, 0.5639, 0.5158, 0.5054, 0.5145, 0.4618, 0.5547, 0.461, 0.5585, 0.5045, 0.2101, 0.5551, 0.2524, 0.5475, 0.2524, 0.5639, 0.2101, 0.5635, 0.5162, 0.5498, 0.5158, 0.5054, 0.5585, 0.5045, 0.5598, 0.5489, 0.7694, 0.4658, 0.7762, 0.509, 0.7614, 0.4683, 0.1661, 0.5605, 0.2101, 0.5551, 0.2101, 0.5635, 0.5158, 0.5933, 0.5162, 0.5498, 0.5598, 0.5489, 0.5585, 0.5924, 0.7654, 0.4245, 0.7694, 0.4658, 0.7614, 0.4683, 0.7497, 0.4294, 0.5145, 0.6343, 0.5158, 0.5933, 0.5585, 0.5924, 0.5547, 0.6335, 0.7641, 0.3867, 0.7654, 0.4245, 0.7497, 0.4294, 0.7414, 0.3938, 0.5124, 0.6711, 0.5145, 0.6343, 0.5547, 0.6335, 0.5487, 0.6704, 0.5097, 0.3837, 0.5063, 0.3522, 0.5305, 0.3517, 0.5405, 0.3831, 0.7614, 0.4683, 0.7762, 0.509, 0.7541, 0.4724, 0.1661, 0.5605, 0.2101, 0.5635, 0.2084, 0.5716, 0.5585, 0.5924, 0.5598, 0.5489, 0.6008, 0.5472, 0.5987, 0.5907, 0.7497, 0.4294, 0.7614, 0.4683, 0.7541, 0.4724, 0.7352, 0.4374, 0.5547, 0.6335, 0.5585, 0.5924, 0.5987, 0.5907, 0.5927, 0.6319, 0.7414, 0.3938, 0.7497, 0.4294, 0.7352, 0.4374, 0.7204, 0.4054, 0.5487, 0.6704, 0.5547, 0.6335, 0.5927, 0.6319, 0.5828, 0.669, 0.5405, 0.3831, 0.5305, 0.3517, 0.5533, 0.3507, 0.5695, 0.3819, 0.5405, 0.7018, 0.5487, 0.6704, 0.5828, 0.669, 0.5695, 0.7006, 0.5487, 0.42, 0.5405, 0.3831, 0.5695, 0.3819, 0.5828, 0.4185, 0.2914, 0.5617, 0.3256, 0.5571, 0.3194, 0.5867, 0.2866, 0.585, 0.5547, 0.461, 0.5487, 0.42, 0.5828, 0.4185, 0.5927, 0.4594, 0.2524, 0.5639, 0.2914, 0.5617, 0.2866, 0.585, 0.2491, 0.5799, 0.5585, 0.5045, 0.5547, 0.461, 0.5927, 0.4594, 0.5987, 0.5028, 0.2101, 0.5635, 0.2524, 0.5639, 0.2491, 0.5799, 0.2084, 0.5716, 0.5598, 0.5489, 0.5585, 0.5045, 0.5987, 0.5028, 0.6008, 0.5472, 0.5828, 0.4185, 0.5695, 0.3819, 0.5956, 0.3801, 0.6135, 0.4164, 0.2866, 0.585, 0.3194, 0.5867, 0.3074, 0.6146, 0.2771, 0.6069, 0.5927, 0.4594, 0.5828, 0.4185, 0.6135, 0.4164, 0.6268, 0.4571, 0.2491, 0.5799, 0.2866, 0.585, 0.2771, 0.6069, 0.2426, 0.595, 0.5987, 0.5028, 0.5927, 0.4594, 0.6268, 0.4571, 0.635, 0.5003, 0.2084, 0.5716, 0.2491, 0.5799, 0.2426, 0.595, 0.2051, 0.5793, 0.6008, 0.5472, 0.5987, 0.5028, 0.635, 0.5003, 0.6377, 0.5447, 0.7541, 0.4724, 0.7762, 0.509, 0.7476, 0.4779, 0.1661, 0.5605, 0.2084, 0.5716, 0.2051, 0.5793, 0.5987, 0.5907, 0.6008, 0.5472, 0.6377, 0.5447, 0.635, 0.5883, 0.7352, 0.4374, 0.7541, 0.4724, 0.7476, 0.4779, 0.7225, 0.4482, 0.5927, 0.6319, 0.5987, 0.5907, 0.635, 0.5883, 0.6268, 0.6296, 0.7204, 0.4054, 0.7352, 0.4374, 0.7225, 0.4482, 0.7019, 0.4211, 0.5828, 0.669, 0.5927, 0.6319, 0.6268, 0.6296, 0.6135, 0.6669, 0.7101, 0.3777, 0.7204, 0.4054, 0.7019, 0.4211, 0.6866, 0.3976, 0.5695, 0.7006, 0.5828, 0.669, 0.6135, 0.6669, 0.5956, 0.6988, 0.003801, 0.2367, 3.169e-08, 0.1931, 0.03144, 0.1959, 0.03463, 0.2395, 0.7225, 0.4482, 0.7476, 0.4779, 0.7423, 0.4846, 0.7121, 0.4613, 0.6268, 0.6296, 0.635, 0.5883, 0.6658, 0.5852, 0.6558, 0.6266, 0.7019, 0.4211, 0.7225, 0.4482, 0.7121, 0.4613, 0.6867, 0.4401, 0.6135, 0.6669, 0.6268, 0.6296, 0.6558, 0.6266, 0.6396, 0.6642, 0.6866, 0.3976, 0.7019, 0.4211, 0.6867, 0.4401, 0.6672, 0.4219, 0.3074, 0.6146, 0.3323, 0.6178, 0.3118, 0.6473, 0.29, 0.6397, 0.6135, 0.4164, 0.5956, 0.3801, 0.6178, 0.3778, 0.6396, 0.4138, 0.2771, 0.6069, 0.3074, 0.6146, 0.29, 0.6397, 0.2634, 0.6266, 0.6268, 0.4571, 0.6135, 0.4164, 0.6396, 0.4138, 0.6558, 0.4541, 0.2426, 0.595, 0.2771, 0.6069, 0.2634, 0.6266, 0.2332, 0.6085, 0.635, 0.5003, 0.6268, 0.4571, 0.6558, 0.4541, 0.6658, 0.4972, 0.2051, 0.5793, 0.2426, 0.595, 0.2332, 0.6085, 0.2003, 0.5862, 3.169e-08, 0.1931, 0.002923, 0.1488, 0.03375, 0.1516, 0.03144, 0.1959, 0.7476, 0.4779, 0.7762, 0.509, 0.7423, 0.4846, 0.1661, 0.5605, 0.2051, 0.5793, 0.2003, 0.5862, 0.2634, 0.6266, 0.29, 0.6397, 0.2678, 0.661, 0.246, 0.6434, 0.0415, 0.1082, 0.05438, 0.06748, 0.0851, 0.06926, 0.07564, 0.1102, 0.2332, 0.6085, 0.2634, 0.6266, 0.246, 0.6434, 0.2211, 0.6201, 0.03375, 0.1516, 0.0415, 0.1082, 0.07564, 0.1102, 0.07, 0.1537, 0.2003, 0.5862, 0.2332, 0.6085, 0.2211, 0.6201, 0.1942, 0.5921, 0.03144, 0.1959, 0.03375, 0.1516, 0.07, 0.1537, 0.06839, 0.1981, 0.7423, 0.4846, 0.7762, 0.509, 0.7383, 0.4922, 0.1661, 0.5605, 0.2003, 0.5862, 0.1942, 0.5921, 0.03463, 0.2395, 0.03144, 0.1959, 0.06839, 0.1981, 0.07088, 0.2416, 0.7121, 0.4613, 0.7423, 0.4846, 0.7383, 0.4922, 0.7042, 0.4763, 0.04322, 0.2807, 0.03463, 0.2395, 0.07088, 0.2416, 0.07736, 0.2827, 0.6867, 0.4401, 0.7121, 0.4613, 0.7042, 0.4763, 0.6754, 0.4619, 0.05688, 0.3179, 0.04322, 0.2807, 0.07736, 0.2827, 0.0876, 0.3197, 0.07189, 0.03094, 0.09336, 1.632e-08, 0.1139, 0.001186, 0.09802, 0.03245, 0.07507, 0.3497, 0.05688, 0.3179, 0.0876, 0.3197, 0.1012, 0.3512, 0.05438, 0.06748, 0.07189, 0.03094, 0.09802, 0.03245, 0.0851, 0.06926, 0.07736, 0.2827, 0.07088, 0.2416, 0.1111, 0.2429, 0.1153, 0.2839, 0.6754, 0.4619, 0.7042, 0.4763, 0.6994, 0.4925, 0.6683, 0.4855, 0.0876, 0.3197, 0.07736, 0.2827, 0.1153, 0.2839, 0.1217, 0.3208, 0.09802, 0.03245, 0.1139, 0.001186, 0.1367, 0.001916, 0.127, 0.03338, 0.1012, 0.3512, 0.0876, 0.3197, 0.1217, 0.3208, 0.1302, 0.3521, 0.0851, 0.06926, 0.09802, 0.03245, 0.127, 0.03338, 0.1192, 0.07035, 0.246, 0.6434, 0.2678, 0.661, 0.2417, 0.6778, 0.2255, 0.6565, 0.07564, 0.1102, 0.0851, 0.06926, 0.1192, 0.07035, 0.1136, 0.1114, 0.2211, 0.6201, 0.246, 0.6434, 0.2255, 0.6565, 0.207, 0.6292, 0.07, 0.1537, 0.07564, 0.1102, 0.1136, 0.1114, 0.1103, 0.155, 0.1942, 0.5921, 0.2211, 0.6201, 0.207, 0.6292, 0.187, 0.5967, 0.06839, 0.1981, 0.07, 0.1537, 0.1103, 0.155, 0.1094, 0.1994, 0.7383, 0.4922, 0.7762, 0.509, 0.7358, 0.5005, 0.1661, 0.5605, 0.1942, 0.5921, 0.187, 0.5967, 0.07088, 0.2416, 0.06839, 0.1981, 0.1094, 0.1994, 0.1111, 0.2429, 0.7042, 0.4763, 0.7383, 0.4922, 0.7358, 0.5005, 0.6994, 0.4925, 0.207, 0.6292, 0.2255, 0.6565, 0.2027, 0.6656, 0.1913, 0.6354, 0.1103, 0.155, 0.1136, 0.1114, 0.1538, 0.1118, 0.153, 0.1554, 0.187, 0.5967, 0.207, 0.6292, 0.1913, 0.6354, 0.179, 0.5999, 0.1094, 0.1994, 0.1103, 0.155, 0.153, 0.1554, 0.153, 0.1998, 0.7358, 0.5005, 0.7762, 0.509, 0.7349, 0.5091, 0.1661, 0.5605, 0.187, 0.5967, 0.179, 0.5999, 0.1111, 0.2429, 0.1094, 0.1994, 0.153, 0.1998, 0.1539, 0.2434, 0.6994, 0.4925, 0.7358, 0.5005, 0.7349, 0.5091, 0.6976, 0.5094, 0.1153, 0.2839, 0.1111, 0.2429, 0.1539, 0.2434, 0.1555, 0.2843, 0.6683, 0.4855, 0.6994, 0.4925, 0.6976, 0.5094, 0.6658, 0.51, 0.1217, 0.3208, 0.1153, 0.2839, 0.1555, 0.2843, 0.158, 0.3212, 0.127, 0.03338, 0.1367, 0.001916, 0.1609, 0.002162, 0.1578, 0.03369, 0.1302, 0.3521, 0.1217, 0.3208, 0.158, 0.3212, 0.161, 0.3524, 0.1192, 0.07035, 0.127, 0.03338, 0.1578, 0.03369, 0.1555, 0.07072, 0.2255, 0.6565, 0.2417, 0.6778, 0.2126, 0.6893, 0.2027, 0.6656, 0.1136, 0.1114, 0.1192, 0.07035, 0.1555, 0.07072, 0.1538, 0.1118, 0.6658, 0.51, 0.6976, 0.5094, 0.6991, 0.5264, 0.6679, 0.5346, 0.158, 0.3212, 0.1555, 0.2843, 0.1966, 0.2839, 0.1949, 0.3208, 0.1578, 0.03369, 0.1609, 0.002162, 0.1856, 0.001916, 0.1893, 0.03338, 0.161, 0.3524, 0.158, 0.3212, 0.1949, 0.3208, 0.1924, 0.3521, 0.1555, 0.07072, 0.1578, 0.03369, 0.1893, 0.03338, 0.1924, 0.07035, 0.2027, 0.6656, 0.2126, 0.6893, 0.1818, 0.6952, 0.1785, 0.6702, 0.1538, 0.1118, 0.1555, 0.07072, 0.1924, 0.07035, 0.1948, 0.1114, 0.1913, 0.6354, 0.2027, 0.6656, 0.1785, 0.6702, 0.1746, 0.6386, 0.153, 0.1554, 0.1538, 0.1118, 0.1948, 0.1114, 0.1965, 0.155, 0.179, 0.5999, 0.1913, 0.6354, 0.1746, 0.6386, 0.1705, 0.6016, 0.153, 0.1998, 0.153, 0.1554, 0.1965, 0.155, 0.1974, 0.1994, 0.7349, 0.5091, 0.7762, 0.509, 0.7356, 0.5177, 0.1661, 0.5605, 0.179, 0.5999, 0.1705, 0.6016, 0.1539, 0.2434, 0.153, 0.1998, 0.1974, 0.1994, 0.1974, 0.2429, 0.6976, 0.5094, 0.7349, 0.5091, 0.7356, 0.5177, 0.6991, 0.5264, 0.1555, 0.2843, 0.1539, 0.2434, 0.1974, 0.2429, 0.1966, 0.2839, 0.1965, 0.155, 0.1948, 0.1114, 0.2351, 0.1102, 0.2393, 0.1537, 0.1705, 0.6016, 0.1746, 0.6386, 0.1576, 0.6386, 0.1618, 0.6016, 0.1974, 0.1994, 0.1965, 0.155, 0.2393, 0.1537, 0.241, 0.1981, 0.7356, 0.5177, 0.7762, 0.509, 0.738, 0.526, 0.1661, 0.5605, 0.1705, 0.6016, 0.1618, 0.6016, 0.1974, 0.2429, 0.1974, 0.1994, 0.241, 0.1981, 0.2401, 0.2416, 0.6991, 0.5264, 0.7356, 0.5177, 0.738, 0.526, 0.7037, 0.5426, 0.1966, 0.2839, 0.1974, 0.2429, 0.2401, 0.2416, 0.2368, 0.2827, 0.6679, 0.5346, 0.6991, 0.5264, 0.7037, 0.5426, 0.6746, 0.5582, 0.1949, 0.3208, 0.1966, 0.2839, 0.2368, 0.2827, 0.2311, 0.3197, 0.1893, 0.03338, 0.1856, 0.001916, 0.2098, 0.001186, 0.22, 0.03245, 0.1924, 0.3521, 0.1949, 0.3208, 0.2311, 0.3197, 0.2232, 0.3512, 0.1924, 0.07035, 0.1893, 0.03338, 0.22, 0.03245, 0.2286, 0.06926, 0.1785, 0.6702, 0.1818, 0.6952, 0.1504, 0.6952, 0.1538, 0.6702, 0.1948, 0.1114, 0.1924, 0.07035, 0.2286, 0.06926, 0.2351, 0.1102, 0.1746, 0.6386, 0.1785, 0.6702, 0.1538, 0.6702, 0.1576, 0.6386, 0.2311, 0.3197, 0.2368, 0.2827, 0.2747, 0.2807, 0.2652, 0.3179, 0.22, 0.03245, 0.2098, 0.001186, 0.2326, 8.137e-09, 0.249, 0.03094, 0.2232, 0.3512, 0.2311, 0.3197, 0.2652, 0.3179, 0.2522, 0.3497, 0.2286, 0.06926, 0.22, 0.03245, 0.249, 0.03094, 0.2627, 0.06748, 0.1538, 0.6702, 0.1504, 0.6952, 0.1196, 0.6893, 0.1296, 0.6656, 0.2351, 0.1102, 0.2286, 0.06926, 0.2627, 0.06748, 0.273, 0.1082, 0.1576, 0.6386, 0.1538, 0.6702, 0.1296, 0.6656, 0.141, 0.6354, 0.2393, 0.1537, 0.2351, 0.1102, 0.273, 0.1082, 0.2795, 0.1516, 0.1618, 0.6016, 0.1576, 0.6386, 0.141, 0.6354, 0.1533, 0.5999, 0.241, 0.1981, 0.2393, 0.1537, 0.2795, 0.1516, 0.282, 0.1959, 0.738, 0.526, 0.7762, 0.509, 0.7418, 0.5336, 0.1661, 0.5605, 0.1618, 0.6016, 0.1533, 0.5999, 0.2401, 0.2416, 0.241, 0.1981, 0.282, 0.1959, 0.2804, 0.2395, 0.7037, 0.5426, 0.738, 0.526, 0.7418, 0.5336, 0.7112, 0.5576, 0.2368, 0.2827, 0.2401, 0.2416, 0.2804, 0.2395, 0.2747, 0.2807, 0.6746, 0.5582, 0.7037, 0.5426, 0.7112, 0.5576, 0.6856, 0.5799, 0.1533, 0.5999, 0.141, 0.6354, 0.1253, 0.6292, 0.1453, 0.5967, 0.282, 0.1959, 0.2795, 0.1516, 0.3157, 0.1488, 0.3189, 0.1931, 0.7418, 0.5336, 0.7762, 0.509, 0.7471, 0.5403, 0.1661, 0.5605, 0.1533, 0.5999, 0.1453, 0.5967, 0.2804, 0.2395, 0.282, 0.1959, 0.3189, 0.1931, 0.3166, 0.2367, 0.7112, 0.5576, 0.7418, 0.5336, 0.7471, 0.5403, 0.7215, 0.5707, 0.2747, 0.2807, 0.2804, 0.2395, 0.3166, 0.2367, 0.3088, 0.2781, 0.6856, 0.5799, 0.7112, 0.5576, 0.7215, 0.5707, 0.7004, 0.599, 0.2652, 0.3179, 0.2747, 0.2807, 0.3088, 0.2781, 0.2959, 0.3155, 0.6658, 0.5998, 0.6856, 0.5799, 0.7004, 0.599, 0.6847, 0.6241, 0.2522, 0.3497, 0.2652, 0.3179, 0.2959, 0.3155, 0.2783, 0.3476, 0.2627, 0.06748, 0.249, 0.03094, 0.2751, 0.02891, 0.2934, 0.06509, 0.1296, 0.6656, 0.1196, 0.6893, 0.09062, 0.6778, 0.1068, 0.6565, 0.273, 0.1082, 0.2627, 0.06748, 0.2934, 0.06509, 0.3071, 0.1056, 0.141, 0.6354, 0.1296, 0.6656, 0.1068, 0.6565, 0.1253, 0.6292, 0.2795, 0.1516, 0.273, 0.1082, 0.3071, 0.1056, 0.3157, 0.1488, 0.6847, 0.6241, 0.7004, 0.599, 0.7186, 0.6147, 0.7079, 0.644, 0.3982, 0.3224, 0.3772, 0.286, 0.4033, 0.2838, 0.4205, 0.3206, 0.2934, 0.06509, 0.2751, 0.02891, 0.2973, 0.02643, 0.3195, 0.06218, 0.1068, 0.6565, 0.09062, 0.6778, 0.0645, 0.661, 0.08628, 0.6434, 0.3071, 0.1056, 0.2934, 0.06509, 0.3195, 0.06218, 0.3361, 0.1023, 0.1253, 0.6292, 0.1068, 0.6565, 0.08628, 0.6434, 0.1111, 0.6201, 0.3157, 0.1488, 0.3071, 0.1056, 0.3361, 0.1023, 0.3464, 0.1453, 0.1453, 0.5967, 0.1253, 0.6292, 0.1111, 0.6201, 0.1381, 0.5921, 0.3189, 0.1931, 0.3157, 0.1488, 0.3464, 0.1453, 0.3503, 0.1896, 0.7471, 0.5403, 0.7762, 0.509, 0.7535, 0.5458, 0.1661, 0.5605, 0.1453, 0.5967, 0.1381, 0.5921, 0.3527, 0.202, 0.3503, 0.1577, 0.3817, 0.1552, 0.3836, 0.1995, 0.7215, 0.5707, 0.7471, 0.5403, 0.7535, 0.5458, 0.734, 0.5815, 0.3618, 0.2453, 0.3527, 0.202, 0.3836, 0.1995, 0.3909, 0.243, 0.7004, 0.599, 0.7215, 0.5707, 0.734, 0.5815, 0.7186, 0.6147, 0.3772, 0.286, 0.3618, 0.2453, 0.3909, 0.243, 0.4033, 0.2838, 0.3817, 0.1552, 0.3854, 0.1116, 0.4216, 0.1099, 0.4187, 0.1534, 0.7535, 0.5458, 0.7762, 0.509, 0.7608, 0.5499, 0.1661, 0.5605, 0.1381, 0.5921, 0.132, 0.5862, 0.3836, 0.1995, 0.3817, 0.1552, 0.4187, 0.1534, 0.4198, 0.1978, 0.734, 0.5815, 0.7535, 0.5458, 0.7608, 0.5499, 0.7484, 0.5895, 0.3909, 0.243, 0.3836, 0.1995, 0.4198, 0.1978, 0.425, 0.2414, 0.7186, 0.6147, 0.734, 0.5815, 0.7484, 0.5895, 0.7395, 0.6263, 0.4033, 0.2838, 0.3909, 0.243, 0.425, 0.2414, 0.4341, 0.2824, 0.7079, 0.644, 0.7186, 0.6147, 0.7395, 0.6263, 0.7344, 0.6588, 0.4205, 0.3206, 0.4033, 0.2838, 0.4341, 0.2824, 0.4466, 0.3193, 0.4084, 0.03346, 0.4269, 0.001876, 0.4531, 0.0006336, 0.4391, 0.03199, 0.08628, 0.6434, 0.0645, 0.661, 0.0423, 0.6397, 0.06884, 0.6266, 0.3944, 0.07051, 0.4084, 0.03346, 0.4391, 0.03199, 0.4285, 0.06888, 0.1111, 0.6201, 0.08628, 0.6434, 0.06884, 0.6266, 0.09912, 0.6085, 0.3854, 0.1116, 0.3944, 0.07051, 0.4285, 0.06888, 0.4216, 0.1099, 0.1381, 0.5921, 0.1111, 0.6201, 0.09912, 0.6085, 0.132, 0.5862, 0.4466, 0.3193, 0.4341, 0.2824, 0.4682, 0.2816, 0.4757, 0.3187, 0.4391, 0.03199, 0.4531, 0.0006336, 0.4821, -7.486e-09, 0.4733, 0.03125, 0.4622, 0.3507, 0.4466, 0.3193, 0.4757, 0.3187, 0.485, 0.3503, 0.4285, 0.06888, 0.4391, 0.03199, 0.4733, 0.03125, 0.4665, 0.06805, 0.09912, 0.6085, 0.06884, 0.6266, 0.05513, 0.6069, 0.08967, 0.595, 0.4216, 0.1099, 0.4285, 0.06888, 0.4665, 0.06805, 0.4619, 0.109, 0.132, 0.5862, 0.09912, 0.6085, 0.08967, 0.595, 0.1272, 0.5793, 0.4187, 0.1534, 0.4216, 0.1099, 0.4619, 0.109, 0.4598, 0.1525, 0.7608, 0.5499, 0.7762, 0.509, 0.7687, 0.5525, 0.1661, 0.5605, 0.132, 0.5862, 0.1272, 0.5793, 0.4198, 0.1978, 0.4187, 0.1534, 0.4598, 0.1525, 0.4601, 0.1969, 0.7484, 0.5895, 0.7608, 0.5499, 0.7687, 0.5525, 0.764, 0.5945, 0.425, 0.2414, 0.4198, 0.1978, 0.4601, 0.1969, 0.463, 0.2405, 0.7395, 0.6263, 0.7484, 0.5895, 0.764, 0.5945, 0.7621, 0.6335, 0.4341, 0.2824, 0.425, 0.2414, 0.463, 0.2405, 0.4682, 0.2816, 0.7344, 0.6588, 0.7395, 0.6263, 0.7621, 0.6335, 0.7632, 0.6679])
me_sphere.materials.append(mat_material_001)
me_sphere.update()

# ---- objects
ob_light = bpy.data.objects.new('Light', light_light)
ob_camera = bpy.data.objects.new('Camera', cam_camera)
ob_sphere = bpy.data.objects.new('Sphere', me_sphere)

# ---- transforms, parenting, visibility, modifiers, constraints
ob_light.location = (4.076, 1.005, 5.904)
ob_light.rotation_euler = (0.6503, 0.05522, 1.866)
ob_light.lock_rotations_4d = False
ob_light.empty_display_type = 'ARROWS'
ob_light.color = (0.0, 0.0, 0.0, 0.0)
ob_light.lineart.crease_threshold = 0.0
ob_camera.location = (7.359, -6.926, 4.958)
ob_camera.rotation_euler = (1.109, 0.0, 0.8149)
ob_camera.lock_rotations_4d = False
ob_camera.empty_display_type = 'ARROWS'
ob_camera.color = (0.0, 0.0, 0.0, 0.0)
ob_camera.display_type = 'WIRE'
ob_camera.lineart.crease_threshold = 0.0
ob_sphere.location = (0.0, 0.0, 0.0)

# ---- collection membership
col_collection.objects.link(ob_light)
col_collection.objects.link(ob_camera)
col_collection.objects.link(ob_sphere)

# ---- scene / render settings (as saved in the file)
scene.camera = ob_camera
scene.frame_start = 1; scene.frame_end = 250; scene.frame_set(0)
scene.render.engine = 'BLENDER_EEVEE_NEXT'
scene.cycles.sampling_pattern = 'TABULATED_SOBOL'
scene.view_settings.view_transform = 'Filmic'
bpy.context.view_layer.update()
